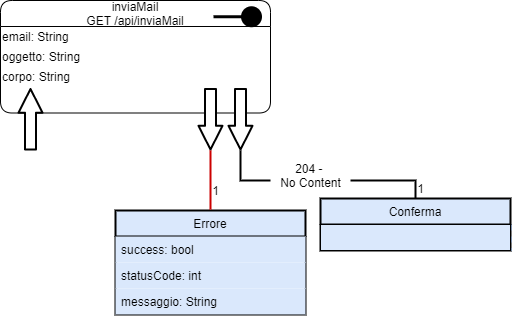

The diagram above was exported from draw.io. Its source (the exported page's mxGraphModel, read from the mxfile embedded in the PNG):
<mxGraphModel dx="1086" dy="806" grid="1" gridSize="10" guides="1" tooltips="1" connect="1" arrows="1" fold="1" page="1" pageScale="1" pageWidth="826" pageHeight="1169" background="#ffffff" math="0" shadow="0">
  <root>
    <mxCell id="0" />
    <mxCell id="1" parent="0" />
    <mxCell id="uqjgaTVG3SAcRJNr-vyV-42" value="Errore" style="swimlane;fontStyle=0;align=center;verticalAlign=top;childLayout=stackLayout;horizontal=1;startSize=26;horizontalStack=0;resizeParent=1;resizeLast=0;collapsible=1;marginBottom=0;rounded=0;shadow=0;strokeWidth=2;fillColor=#dae8fc;" parent="1" vertex="1">
      <mxGeometry x="870" y="510" width="190" height="104" as="geometry">
        <mxRectangle x="800" y="500" width="160" height="26" as="alternateBounds" />
      </mxGeometry>
    </mxCell>
    <mxCell id="uqjgaTVG3SAcRJNr-vyV-43" value="success: bool" style="text;align=left;verticalAlign=top;spacingLeft=4;spacingRight=4;overflow=hidden;rotatable=0;points=[[0,0.5],[1,0.5]];portConstraint=eastwest;fillColor=#dae8fc;" parent="uqjgaTVG3SAcRJNr-vyV-42" vertex="1">
      <mxGeometry y="26" width="190" height="26" as="geometry" />
    </mxCell>
    <mxCell id="uqjgaTVG3SAcRJNr-vyV-44" value="statusCode: int" style="text;align=left;verticalAlign=top;spacingLeft=4;spacingRight=4;overflow=hidden;rotatable=0;points=[[0,0.5],[1,0.5]];portConstraint=eastwest;rounded=0;shadow=0;html=0;fillColor=#dae8fc;" parent="uqjgaTVG3SAcRJNr-vyV-42" vertex="1">
      <mxGeometry y="52" width="190" height="26" as="geometry" />
    </mxCell>
    <mxCell id="uqjgaTVG3SAcRJNr-vyV-45" value="messaggio: String" style="text;align=left;verticalAlign=top;spacingLeft=4;spacingRight=4;overflow=hidden;rotatable=0;points=[[0,0.5],[1,0.5]];portConstraint=eastwest;rounded=0;shadow=0;html=0;fillColor=#dae8fc;" parent="uqjgaTVG3SAcRJNr-vyV-42" vertex="1">
      <mxGeometry y="78" width="190" height="26" as="geometry" />
    </mxCell>
    <mxCell id="uqjgaTVG3SAcRJNr-vyV-80" value="" style="group" parent="1" vertex="1" connectable="0">
      <mxGeometry x="755" y="300" width="270" height="150" as="geometry" />
    </mxCell>
    <mxCell id="uqjgaTVG3SAcRJNr-vyV-81" value="inviaMail&#10;GET /api/inviaMail" style="swimlane;fontStyle=0;childLayout=stackLayout;horizontal=1;startSize=26;fillColor=none;horizontalStack=0;resizeParent=1;resizeParentMax=0;resizeLast=0;collapsible=1;marginBottom=0;rounded=1;" parent="uqjgaTVG3SAcRJNr-vyV-80" vertex="1">
      <mxGeometry width="270" height="112.5" as="geometry" />
    </mxCell>
    <mxCell id="uqjgaTVG3SAcRJNr-vyV-82" value="" style="html=1;verticalAlign=bottom;startArrow=circle;startFill=1;endArrow=none;startSize=6;endSize=8;endFill=0;strokeWidth=3;targetPerimeterSpacing=1;jumpSize=7;" parent="uqjgaTVG3SAcRJNr-vyV-80" edge="1">
      <mxGeometry width="80" relative="1" as="geometry">
        <mxPoint x="263" y="16.25" as="sourcePoint" />
        <mxPoint x="213" y="16.25" as="targetPoint" />
      </mxGeometry>
    </mxCell>
    <mxCell id="uqjgaTVG3SAcRJNr-vyV-83" value="" style="shape=flexArrow;endArrow=classic;html=1;targetPerimeterSpacing=1;strokeWidth=2;endWidth=11.03448275862069;endSize=7.227586206896552;fillColor=#ffffff;" parent="uqjgaTVG3SAcRJNr-vyV-80" edge="1">
      <mxGeometry width="50" height="50" relative="1" as="geometry">
        <mxPoint x="30" y="150" as="sourcePoint" />
        <mxPoint x="29.999999999999886" y="87.5" as="targetPoint" />
      </mxGeometry>
    </mxCell>
    <mxCell id="uqjgaTVG3SAcRJNr-vyV-84" value="" style="shape=flexArrow;endArrow=classic;html=1;targetPerimeterSpacing=1;strokeWidth=2;endWidth=11.03448275862069;endSize=7.227586206896552;fillColor=#ffffff;" parent="uqjgaTVG3SAcRJNr-vyV-80" edge="1">
      <mxGeometry width="50" height="50" relative="1" as="geometry">
        <mxPoint x="240" y="87.5" as="sourcePoint" />
        <mxPoint x="240" y="150" as="targetPoint" />
      </mxGeometry>
    </mxCell>
    <mxCell id="uqjgaTVG3SAcRJNr-vyV-85" value="" style="shape=flexArrow;endArrow=classic;html=1;targetPerimeterSpacing=1;strokeWidth=2;endWidth=11.03448275862069;endSize=7.227586206896552;fillColor=#ffffff;rounded=1;" parent="uqjgaTVG3SAcRJNr-vyV-80" edge="1">
      <mxGeometry width="50" height="50" relative="1" as="geometry">
        <mxPoint x="210" y="87.49999999999986" as="sourcePoint" />
        <mxPoint x="210" y="150" as="targetPoint" />
      </mxGeometry>
    </mxCell>
    <mxCell id="uqjgaTVG3SAcRJNr-vyV-86" value="email: String" style="text;html=1;align=left;verticalAlign=middle;resizable=0;points=[];autosize=1;strokeColor=none;" parent="1" vertex="1">
      <mxGeometry x="755" y="326" width="80" height="20" as="geometry" />
    </mxCell>
    <mxCell id="uqjgaTVG3SAcRJNr-vyV-87" value="" style="endArrow=none;html=1;targetPerimeterSpacing=1;strokeWidth=2;fillColor=#ffffff;edgeStyle=orthogonalEdgeStyle;rounded=0;endFill=0;strokeColor=#CC0000;" parent="1" target="uqjgaTVG3SAcRJNr-vyV-42" edge="1">
      <mxGeometry width="50" height="50" relative="1" as="geometry">
        <mxPoint x="965" y="450" as="sourcePoint" />
        <mxPoint x="1159" y="589.5" as="targetPoint" />
      </mxGeometry>
    </mxCell>
    <mxCell id="uqjgaTVG3SAcRJNr-vyV-88" value="1" style="text;html=1;align=center;verticalAlign=middle;resizable=0;points=[];autosize=1;strokeColor=none;" parent="1" vertex="1">
      <mxGeometry x="960" y="480" width="20" height="20" as="geometry" />
    </mxCell>
    <mxCell id="uqjgaTVG3SAcRJNr-vyV-89" value="Conferma" style="swimlane;fontStyle=0;align=center;verticalAlign=top;childLayout=stackLayout;horizontal=1;startSize=26;horizontalStack=0;resizeParent=1;resizeLast=0;collapsible=1;marginBottom=0;rounded=0;shadow=0;strokeWidth=2;fillColor=#dae8fc;swimlaneFillColor=none;separatorColor=#7EA6E0;noLabel=0;portConstraintRotation=0;" parent="1" vertex="1">
      <mxGeometry x="1075" y="498" width="190" height="52" as="geometry">
        <mxRectangle x="1140" y="536" width="160" height="26" as="alternateBounds" />
      </mxGeometry>
    </mxCell>
    <mxCell id="uqjgaTVG3SAcRJNr-vyV-93" value="" style="text;align=left;verticalAlign=top;spacingLeft=4;spacingRight=4;overflow=hidden;rotatable=0;points=[[0,0.5],[1,0.5]];portConstraint=eastwest;rounded=0;shadow=0;html=0;fillColor=#dae8fc;strokeColor=#000000;" parent="uqjgaTVG3SAcRJNr-vyV-89" vertex="1">
      <mxGeometry y="26" width="190" height="26" as="geometry" />
    </mxCell>
    <mxCell id="uqjgaTVG3SAcRJNr-vyV-94" value="" style="endArrow=none;html=1;targetPerimeterSpacing=1;strokeWidth=2;fillColor=#ffffff;edgeStyle=orthogonalEdgeStyle;rounded=0;entryX=0.5;entryY=0;entryDx=0;entryDy=0;endFill=0;" parent="1" target="uqjgaTVG3SAcRJNr-vyV-89" edge="1">
      <mxGeometry width="50" height="50" relative="1" as="geometry">
        <mxPoint x="995" y="450" as="sourcePoint" />
        <mxPoint x="1165" y="508" as="targetPoint" />
        <Array as="points">
          <mxPoint x="995" y="480" />
          <mxPoint x="1170" y="480" />
        </Array>
      </mxGeometry>
    </mxCell>
    <mxCell id="uqjgaTVG3SAcRJNr-vyV-95" value="1" style="text;html=1;align=center;verticalAlign=middle;resizable=0;points=[];autosize=1;strokeColor=none;" parent="1" vertex="1">
      <mxGeometry x="1165" y="478" width="20" height="20" as="geometry" />
    </mxCell>
    <mxCell id="uqjgaTVG3SAcRJNr-vyV-96" value="204 - &lt;br&gt;No Content" style="text;html=1;align=center;verticalAlign=middle;resizable=0;points=[];autosize=1;strokeColor=none;fillColor=#ffffff;" parent="1" vertex="1">
      <mxGeometry x="1025" y="460" width="80" height="30" as="geometry" />
    </mxCell>
    <mxCell id="Xp6eDXi35yJajPRie-KN-3" value="oggetto: String" style="text;html=1;align=left;verticalAlign=middle;resizable=0;points=[];autosize=1;strokeColor=none;" parent="1" vertex="1">
      <mxGeometry x="755" y="346" width="90" height="20" as="geometry" />
    </mxCell>
    <mxCell id="Xp6eDXi35yJajPRie-KN-4" value="corpo: String" style="text;html=1;align=left;verticalAlign=middle;resizable=0;points=[];autosize=1;strokeColor=none;" parent="1" vertex="1">
      <mxGeometry x="755" y="366" width="80" height="20" as="geometry" />
    </mxCell>
  </root>
</mxGraphModel>